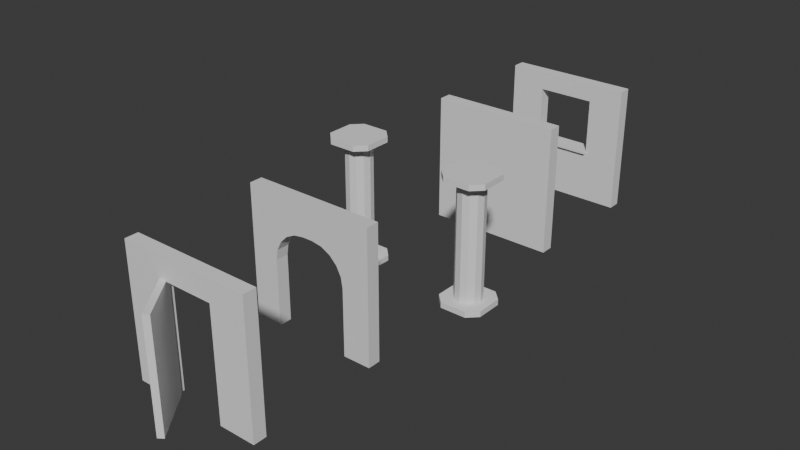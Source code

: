 # Source: walls.blend  (saved by Blender 4.2.66; exported with 4.5.12 LTS)
import bpy
from mathutils import Matrix  # noqa: F401  (used for matrix-valued properties, if any)

bpy.ops.wm.read_factory_settings(use_empty=True)
scene = bpy.context.scene
scene.name = 'Scene'

# ---- collections
col_collection = bpy.data.collections.new('Collection'); scene.collection.children.link(col_collection)

# ---- materials (node trees are filled in below, after node groups)
mat_material = bpy.data.materials.new('Material')
mat_material.alpha_threshold = 0.0
mat_material.roughness = 0.5
mat_material.line_color = (0.0, 0.0, 0.0, 1.0)

# ---- material node trees
mat_material.use_nodes = True; mat_material.node_tree.nodes.clear()
_N = mat_material.node_tree.nodes; _L = mat_material.node_tree.links
n0 = _N.new('ShaderNodeOutputMaterial'); n0.name = 'Material Output'; n0.location = (300, 300)
n1 = _N.new('ShaderNodeBsdfPrincipled'); n1.name = 'Principled BSDF'; n1.location = (10, 300)
n1.inputs[3].default_value = 1.45
_L.new(n1.outputs[0], n0.inputs[0])
n0.is_active_output = True

# ---- world
world_world = bpy.data.worlds.new('World'); scene.world = world_world
world_world.use_nodes = True; world_world.node_tree.nodes.clear()
_N = world_world.node_tree.nodes; _L = world_world.node_tree.links
n0 = _N.new('ShaderNodeOutputWorld'); n0.name = 'World Output'; n0.location = (300, 300)
n1 = _N.new('ShaderNodeBackground'); n1.name = 'Background'; n1.location = (10, 300)
n1.inputs[0].default_value = (0.05088, 0.05088, 0.05088, 1.0)
_L.new(n1.outputs[0], n0.inputs[0])
n0.is_active_output = True
world_world.color = (0.05088, 0.05088, 0.05088)
world_world.sun_shadow_jitter_overblur = 0.0

# ---- meshes
me_cube_001 = bpy.data.meshes.new('Cube.001')
me_cube_001.from_pydata([(-0.2073, -0.3581, 0.0003093), (-0.3581, -0.2073, 0.0003093), (-0.3581, -0.2073, 0.08921), (-0.2073, -0.3581, 0.08921), (-0.3581, 0.2073, 0.0003093), (-0.2073, 0.3581, 0.0003093), (-0.2073, 0.3581, 0.08921), (-0.3581, 0.2073, 0.08921), (0.3581, -0.2073, 0.0003093), (0.2073, -0.3581, 0.0003093), (0.2073, -0.3581, 0.08921), (0.3581, -0.2073, 0.08921), (0.2073, 0.3581, 0.0003093), (0.3581, 0.2073, 0.0003093), (0.3581, 0.2073, 0.08921), (0.2073, 0.3581, 0.08921), (1.192e-07, 0.2099, 0.08979), (1.192e-07, 0.2099, 1.91), (0.105, 0.1818, 0.08979), (0.105, 0.1818, 1.91), (0.1818, 0.105, 0.08979), (0.1818, 0.105, 1.91), (0.2099, -7.457e-10, 0.08979), (0.2099, -7.457e-10, 1.91), (0.1818, -0.105, 0.08979), (0.1818, -0.105, 1.91), (0.105, -0.1818, 0.08979), (0.105, -0.1818, 1.91), (1.192e-07, -0.2099, 0.08979), (1.192e-07, -0.2099, 1.91), (-0.105, -0.1818, 0.08979), (-0.105, -0.1818, 1.91), (-0.1818, -0.105, 0.08979), (-0.1818, -0.105, 1.91), (-0.2099, -7.457e-10, 0.08979), (-0.2099, -7.457e-10, 1.91), (-0.1818, 0.105, 0.08979), (-0.1818, 0.105, 1.91), (-0.105, 0.1818, 0.08979), (-0.105, 0.1818, 1.91), (-0.2073, -0.3581, 1.908), (-0.3581, -0.2073, 1.908), (-0.3581, -0.2073, 1.996), (-0.2073, -0.3581, 1.996), (-0.3581, 0.2073, 1.908), (-0.2073, 0.3581, 1.908), (-0.2073, 0.3581, 1.996), (-0.3581, 0.2073, 1.996), (0.3581, -0.2073, 1.908), (0.2073, -0.3581, 1.908), (0.2073, -0.3581, 1.996), (0.3581, -0.2073, 1.996), (0.2073, 0.3581, 1.908), (0.3581, 0.2073, 1.908), (0.3581, 0.2073, 1.996), (0.2073, 0.3581, 1.996), (1.793, -0.3581, 0.0003093), (1.642, -0.2073, 0.0003093), (1.642, -0.2073, 0.08921), (1.793, -0.3581, 0.08921), (1.642, 0.2073, 0.0003093), (1.793, 0.3581, 0.0003093), (1.793, 0.3581, 0.08921), (1.642, 0.2073, 0.08921), (2.358, -0.2073, 0.0003093), (2.207, -0.3581, 0.0003093), (2.207, -0.3581, 0.08921), (2.358, -0.2073, 0.08921), (2.207, 0.3581, 0.0003093), (2.358, 0.2073, 0.0003093), (2.358, 0.2073, 0.08921), (2.207, 0.3581, 0.08921), (2.0, 0.2099, 0.08979), (2.0, 0.2099, 1.91), (2.105, 0.1818, 0.08979), (2.105, 0.1818, 1.91), (2.182, 0.105, 0.08979), (2.182, 0.105, 1.91), (2.21, -7.457e-10, 0.08979), (2.21, -7.457e-10, 1.91), (2.182, -0.105, 0.08979), (2.182, -0.105, 1.91), (2.105, -0.1818, 0.08979), (2.105, -0.1818, 1.91), (2.0, -0.2099, 0.08979), (2.0, -0.2099, 1.91), (1.895, -0.1818, 0.08979), (1.895, -0.1818, 1.91), (1.818, -0.105, 0.08979), (1.818, -0.105, 1.91), (1.79, -7.457e-10, 0.08979), (1.79, -7.457e-10, 1.91), (1.818, 0.105, 0.08979), (1.818, 0.105, 1.91), (1.895, 0.1818, 0.08979), (1.895, 0.1818, 1.91), (1.793, -0.3581, 1.908), (1.642, -0.2073, 1.908), (1.642, -0.2073, 1.996), (1.793, -0.3581, 1.996), (1.642, 0.2073, 1.908), (1.793, 0.3581, 1.908), (1.793, 0.3581, 1.996), (1.642, 0.2073, 1.996), (2.358, -0.2073, 1.908), (2.207, -0.3581, 1.908), (2.207, -0.3581, 1.996), (2.358, -0.2073, 1.996), (2.207, 0.3581, 1.908), (2.358, 0.2073, 1.908), (2.358, 0.2073, 1.996), (2.207, 0.3581, 1.996)], [], [(9, 10, 3, 0), (13, 14, 11, 8), (14, 15, 6, 7, 2, 3, 10, 11), (1, 2, 7, 4), (5, 6, 15, 12), (0, 3, 2, 1), (6, 5, 4, 7), (14, 13, 12, 15), (10, 9, 8, 11), (4, 5, 12, 13, 8, 9, 0, 1), (16, 17, 19, 18), (18, 19, 21, 20), (20, 21, 23, 22), (22, 23, 25, 24), (24, 25, 27, 26), (26, 27, 29, 28), (28, 29, 31, 30), (30, 31, 33, 32), (32, 33, 35, 34), (34, 35, 37, 36), (19, 17, 39, 37, 35, 33, 31, 29, 27, 25, 23, 21), (36, 37, 39, 38), (38, 39, 17, 16), (49, 50, 43, 40), (53, 54, 51, 48), (54, 55, 46, 47, 42, 43, 50, 51), (41, 42, 47, 44), (45, 46, 55, 52), (40, 43, 42, 41), (46, 45, 44, 47), (54, 53, 52, 55), (50, 49, 48, 51), (44, 45, 52, 53, 48, 49, 40, 41), (65, 66, 59, 56), (69, 70, 67, 64), (70, 71, 62, 63, 58, 59, 66, 67), (57, 58, 63, 60), (61, 62, 71, 68), (56, 59, 58, 57), (62, 61, 60, 63), (70, 69, 68, 71), (66, 65, 64, 67), (60, 61, 68, 69, 64, 65, 56, 57), (72, 73, 75, 74), (74, 75, 77, 76), (76, 77, 79, 78), (78, 79, 81, 80), (80, 81, 83, 82), (82, 83, 85, 84), (84, 85, 87, 86), (86, 87, 89, 88), (88, 89, 91, 90), (90, 91, 93, 92), (75, 73, 95, 93, 91, 89, 87, 85, 83, 81, 79, 77), (92, 93, 95, 94), (94, 95, 73, 72), (105, 106, 99, 96), (109, 110, 107, 104), (110, 111, 102, 103, 98, 99, 106, 107), (97, 98, 103, 100), (101, 102, 111, 108), (96, 99, 98, 97), (102, 101, 100, 103), (110, 109, 108, 111), (106, 105, 104, 107), (100, 101, 108, 109, 104, 105, 96, 97)])
_uv = me_cube_001.uv_layers.new(name='UVMap')
_uv.uv.foreach_set('vector', [0.375, 0.8026, 0.625, 0.8026, 0.625, 0.9474, 0.375, 0.9474, 0.375, 0.5526, 0.625, 0.5526, 0.625, 0.6974, 0.375, 0.6974, 0.625, 0.5526, 0.6776, 0.5, 0.8224, 0.5, 0.875, 0.5526, 0.875, 0.6974, 0.8224, 0.75, 0.6776, 0.75, 0.625, 0.6974, 0.375, 0.05265, 0.625, 0.05265, 0.625, 0.1974, 0.375, 0.1974, 0.375, 0.3026, 0.625, 0.3026, 0.625, 0.4474, 0.375, 0.4474, 0.375, 0.0, 0.625, 0.0, 0.625, 0.05265, 0.375, 0.05265, 0.625, 0.3026, 0.375, 0.3026, 0.375, 0.1974, 0.625, 0.1974, 0.625, 0.5526, 0.375, 0.5526, 0.375, 0.4474, 0.625, 0.4474, 0.625, 0.8026, 0.375, 0.8026, 0.375, 0.6974, 0.625, 0.6974, 0.125, 0.5526, 0.1776, 0.5, 0.3224, 0.5, 0.375, 0.5526, 0.375, 0.6974, 0.3224, 0.75, 0.1776, 0.75, 0.125, 0.6974, 1.0, 0.5, 1.0, 1.0, 0.9167, 1.0, 0.9167, 0.5, 0.9167, 0.5, 0.9167, 1.0, 0.8333, 1.0, 0.8333, 0.5, 0.8333, 0.5, 0.8333, 1.0, 0.75, 1.0, 0.75, 0.5, 0.75, 0.5, 0.75, 1.0, 0.6667, 1.0, 0.6667, 0.5, 0.6667, 0.5, 0.6667, 1.0, 0.5833, 1.0, 0.5833, 0.5, 0.5833, 0.5, 0.5833, 1.0, 0.5, 1.0, 0.5, 0.5, 0.5, 0.5, 0.5, 1.0, 0.4167, 1.0, 0.4167, 0.5, 0.4167, 0.5, 0.4167, 1.0, 0.3333, 1.0, 0.3333, 0.5, 0.3333, 0.5, 0.3333, 1.0, 0.25, 1.0, 0.25, 0.5, 0.25, 0.5, 0.25, 1.0, 0.1667, 1.0, 0.1667, 0.5, 0.37, 0.4578, 0.25, 0.49, 0.13, 0.4578, 0.04215, 0.37, 0.01, 0.25, 0.04215, 0.13, 0.13, 0.04215, 0.25, 0.01, 0.37, 0.04215, 0.4578, 0.13, 0.49, 0.25, 0.4578, 0.37, 0.1667, 0.5, 0.1667, 1.0, 0.08333, 1.0, 0.08333, 0.5, 0.08333, 0.5, 0.08333, 1.0, 7.451e-08, 1.0, 7.451e-08, 0.5, 0.375, 0.8026, 0.625, 0.8026, 0.625, 0.9474, 0.375, 0.9474, 0.375, 0.5526, 0.625, 0.5526, 0.625, 0.6974, 0.375, 0.6974, 0.625, 0.5526, 0.6776, 0.5, 0.8224, 0.5, 0.875, 0.5526, 0.875, 0.6974, 0.8224, 0.75, 0.6776, 0.75, 0.625, 0.6974, 0.375, 0.05265, 0.625, 0.05265, 0.625, 0.1974, 0.375, 0.1974, 0.375, 0.3026, 0.625, 0.3026, 0.625, 0.4474, 0.375, 0.4474, 0.375, 0.0, 0.625, 0.0, 0.625, 0.05265, 0.375, 0.05265, 0.625, 0.3026, 0.375, 0.3026, 0.375, 0.1974, 0.625, 0.1974, 0.625, 0.5526, 0.375, 0.5526, 0.375, 0.4474, 0.625, 0.4474, 0.625, 0.8026, 0.375, 0.8026, 0.375, 0.6974, 0.625, 0.6974, 0.125, 0.5526, 0.1776, 0.5, 0.3224, 0.5, 0.375, 0.5526, 0.375, 0.6974, 0.3224, 0.75, 0.1776, 0.75, 0.125, 0.6974, 0.375, 0.8026, 0.625, 0.8026, 0.625, 0.9474, 0.375, 0.9474, 0.375, 0.5526, 0.625, 0.5526, 0.625, 0.6974, 0.375, 0.6974, 0.625, 0.5526, 0.6776, 0.5, 0.8224, 0.5, 0.875, 0.5526, 0.875, 0.6974, 0.8224, 0.75, 0.6776, 0.75, 0.625, 0.6974, 0.375, 0.05265, 0.625, 0.05265, 0.625, 0.1974, 0.375, 0.1974, 0.375, 0.3026, 0.625, 0.3026, 0.625, 0.4474, 0.375, 0.4474, 0.375, 0.0, 0.625, 0.0, 0.625, 0.05265, 0.375, 0.05265, 0.625, 0.3026, 0.375, 0.3026, 0.375, 0.1974, 0.625, 0.1974, 0.625, 0.5526, 0.375, 0.5526, 0.375, 0.4474, 0.625, 0.4474, 0.625, 0.8026, 0.375, 0.8026, 0.375, 0.6974, 0.625, 0.6974, 0.125, 0.5526, 0.1776, 0.5, 0.3224, 0.5, 0.375, 0.5526, 0.375, 0.6974, 0.3224, 0.75, 0.1776, 0.75, 0.125, 0.6974, 1.0, 0.5, 1.0, 1.0, 0.9167, 1.0, 0.9167, 0.5, 0.9167, 0.5, 0.9167, 1.0, 0.8333, 1.0, 0.8333, 0.5, 0.8333, 0.5, 0.8333, 1.0, 0.75, 1.0, 0.75, 0.5, 0.75, 0.5, 0.75, 1.0, 0.6667, 1.0, 0.6667, 0.5, 0.6667, 0.5, 0.6667, 1.0, 0.5833, 1.0, 0.5833, 0.5, 0.5833, 0.5, 0.5833, 1.0, 0.5, 1.0, 0.5, 0.5, 0.5, 0.5, 0.5, 1.0, 0.4167, 1.0, 0.4167, 0.5, 0.4167, 0.5, 0.4167, 1.0, 0.3333, 1.0, 0.3333, 0.5, 0.3333, 0.5, 0.3333, 1.0, 0.25, 1.0, 0.25, 0.5, 0.25, 0.5, 0.25, 1.0, 0.1667, 1.0, 0.1667, 0.5, 0.37, 0.4578, 0.25, 0.49, 0.13, 0.4578, 0.04215, 0.37, 0.01, 0.25, 0.04215, 0.13, 0.13, 0.04215, 0.25, 0.01, 0.37, 0.04215, 0.4578, 0.13, 0.49, 0.25, 0.4578, 0.37, 0.1667, 0.5, 0.1667, 1.0, 0.08333, 1.0, 0.08333, 0.5, 0.08333, 0.5, 0.08333, 1.0, 7.451e-08, 1.0, 7.451e-08, 0.5, 0.375, 0.8026, 0.625, 0.8026, 0.625, 0.9474, 0.375, 0.9474, 0.375, 0.5526, 0.625, 0.5526, 0.625, 0.6974, 0.375, 0.6974, 0.625, 0.5526, 0.6776, 0.5, 0.8224, 0.5, 0.875, 0.5526, 0.875, 0.6974, 0.8224, 0.75, 0.6776, 0.75, 0.625, 0.6974, 0.375, 0.05265, 0.625, 0.05265, 0.625, 0.1974, 0.375, 0.1974, 0.375, 0.3026, 0.625, 0.3026, 0.625, 0.4474, 0.375, 0.4474, 0.375, 0.0, 0.625, 0.0, 0.625, 0.05265, 0.375, 0.05265, 0.625, 0.3026, 0.375, 0.3026, 0.375, 0.1974, 0.625, 0.1974, 0.625, 0.5526, 0.375, 0.5526, 0.375, 0.4474, 0.625, 0.4474, 0.625, 0.8026, 0.375, 0.8026, 0.375, 0.6974, 0.625, 0.6974, 0.125, 0.5526, 0.1776, 0.5, 0.3224, 0.5, 0.375, 0.5526, 0.375, 0.6974, 0.3224, 0.75, 0.1776, 0.75, 0.125, 0.6974])
me_cube_001.update()
me_cube_002 = bpy.data.meshes.new('Cube.002')
me_cube_002.from_pydata([(0.0, -0.1, -0.004376), (0.0, -0.1, 1.996), (0.0, 0.1, -0.004376), (0.0, 0.1, 1.996), (2.0, -0.1, -0.004376), (2.0, -0.1, 1.996), (2.0, 0.1, -0.004376), (2.0, 0.1, 1.996)], [], [(0, 1, 3, 2), (2, 3, 7, 6), (6, 7, 5, 4), (4, 5, 1, 0), (2, 6, 4, 0), (7, 3, 1, 5)])
_uv = me_cube_002.uv_layers.new(name='UVMap')
_uv.uv.foreach_set('vector', [0.375, 0.0, 0.625, 0.0, 0.625, 0.25, 0.375, 0.25, 0.375, 0.25, 0.625, 0.25, 0.625, 0.5, 0.375, 0.5, 0.375, 0.5, 0.625, 0.5, 0.625, 0.75, 0.375, 0.75, 0.375, 0.75, 0.625, 0.75, 0.625, 1.0, 0.375, 1.0, 0.125, 0.5, 0.375, 0.5, 0.375, 0.75, 0.125, 0.75, 0.625, 0.5, 0.875, 0.5, 0.875, 0.75, 0.625, 0.75])
me_cube_002.update()
me_cube = bpy.data.meshes.new('Cube')
me_cube.from_pydata([(2.0, 0.1, 2.0), (2.0, 0.1, 0.0), (2.0, -0.1, 2.0), (2.0, -0.1, 0.0), (0.0, 0.1, 2.0), (0.0, 0.1, 0.0), (0.0, -0.1, 2.0), (0.0, -0.1, 0.0), (1.579, 0.1, 0.0), (0.4116, 0.1, 0.0), (1.579, -0.1, 2.0), (0.4116, -0.1, 2.0), (0.4116, -0.1, 0.0), (1.579, -0.1, 0.0), (0.4116, 0.1, 2.0), (1.579, 0.1, 2.0), (2.0, 0.1, 1.51), (0.0, -0.1, 1.51), (2.0, -0.1, 1.51), (0.0, 0.1, 1.51), (0.9176, 0.1, 1.51), (0.4116, 0.1, 1.004), (5.007e-05, 0.1, 1.51), (0.4116, 0.1, 2.0), (0.7612, 0.1, 1.485), (0.6201, 0.1, 1.413), (0.5082, 0.1, 1.301), (0.4363, 0.1, 1.16), (1.579, 0.1, 1.004), (1.073, 0.1, 1.51), (1.579, 0.1, 2.0), (2.0, 0.1, 1.51), (1.555, 0.1, 1.16), (1.483, 0.1, 1.301), (1.371, 0.1, 1.413), (1.23, 0.1, 1.485), (1.073, -0.1, 1.51), (1.579, -0.1, 1.004), (2.0, -0.1, 1.51), (1.579, -0.1, 2.0), (1.23, -0.1, 1.485), (1.371, -0.1, 1.413), (1.483, -0.1, 1.301), (1.555, -0.1, 1.16), (0.4116, -0.1, 1.004), (0.9176, -0.1, 1.51), (0.4116, -0.1, 2.0), (5.007e-05, -0.1, 1.51), (0.4363, -0.1, 1.16), (0.5082, -0.1, 1.301), (0.6201, -0.1, 1.413), (0.7612, -0.1, 1.485)], [], [(14, 4, 6, 11), (17, 6, 4, 19), (8, 1, 3, 13), (16, 0, 2, 18), (8, 28, 31, 16, 1), (44, 12, 9, 21), (37, 28, 8, 13), (5, 9, 12, 7), (5, 19, 22, 21, 9), (12, 44, 47, 17, 7), (18, 2, 10, 39, 38), (0, 15, 10, 2), (15, 14, 11, 10), (19, 4, 14, 23, 22), (36, 39, 10, 11, 46, 45), (31, 30, 15, 0, 16), (20, 23, 14, 15, 30, 29), (3, 18, 38, 37, 13), (1, 16, 18, 3), (7, 17, 19, 5), (47, 46, 11, 6, 17), (20, 24, 25, 26, 27, 21, 22, 23), (28, 32, 33, 34, 35, 29, 30, 31), (36, 40, 41, 42, 43, 37, 38, 39), (44, 48, 49, 50, 51, 45, 46, 47), (28, 37, 43, 32), (32, 43, 42, 33), (33, 42, 41, 34), (34, 41, 40, 35), (35, 40, 36, 29), (20, 45, 51, 24), (24, 51, 50, 25), (25, 50, 49, 26), (26, 49, 48, 27), (27, 48, 44, 21), (36, 45, 20, 29)])
_uv = me_cube.uv_layers.new(name='UVMap')
_uv.uv.foreach_set('vector', [0.7922, 0.5, 0.875, 0.5, 0.875, 0.75, 0.7922, 0.75, 0.5638, 0.0, 0.625, 0.0, 0.625, 0.25, 0.5638, 0.25, 0.2911, 0.5, 0.375, 0.5, 0.375, 0.75, 0.2911, 0.75, 0.5638, 0.5, 0.625, 0.5, 0.625, 0.75, 0.5638, 0.75, 0.375, 0.4161, 0.5005, 0.4161, 0.5638, 0.5, 0.5638, 0.5, 0.375, 0.5, 0.5005, 0.9172, 0.375, 0.9172, 0.2078, 0.5, 0.4445, 0.3888, 0.5005, 0.8339, 0.4724, 0.4442, 0.2911, 0.5, 0.375, 0.8339, 0.125, 0.5, 0.2078, 0.5, 0.2078, 0.75, 0.125, 0.75, 0.375, 0.25, 0.5638, 0.25, 0.5638, 0.25, 0.5005, 0.3328, 0.375, 0.3328, 0.375, 0.9172, 0.5005, 0.9172, 0.5638, 1.0, 0.5638, 1.0, 0.375, 1.0, 0.5638, 0.75, 0.625, 0.75, 0.625, 0.8339, 0.625, 0.8339, 0.5638, 0.75, 0.625, 0.5, 0.7089, 0.5, 0.7089, 0.75, 0.625, 0.75, 0.7089, 0.5, 0.7922, 0.5, 0.7922, 0.75, 0.7089, 0.75, 0.5638, 0.25, 0.625, 0.25, 0.625, 0.3328, 0.625, 0.3328, 0.5638, 0.25, 0.5638, 0.87, 0.625, 0.8339, 0.625, 0.8339, 0.625, 0.9172, 0.625, 0.9172, 0.5638, 0.8811, 0.5638, 0.5, 0.625, 0.4161, 0.625, 0.4161, 0.625, 0.5, 0.5638, 0.5, 0.5638, 0.3689, 0.625, 0.3328, 0.625, 0.3328, 0.625, 0.4161, 0.625, 0.4161, 0.5638, 0.38, 0.375, 0.75, 0.5638, 0.75, 0.5638, 0.75, 0.5005, 0.8339, 0.375, 0.8339, 0.375, 0.5, 0.5638, 0.5, 0.5638, 0.75, 0.375, 0.75, 0.375, 0.0, 0.5638, 0.0, 0.5638, 0.25, 0.375, 0.25, 0.5638, 1.0, 0.625, 0.9172, 0.625, 0.9172, 0.625, 1.0, 0.5638, 1.0, 0.5638, 0.3328, 0.5607, 0.4031, 0.5517, 0.3328, 0.5377, 0.3328, 0.5201, 0.3328, 0.5005, 0.3328, 0.5638, 0.25, 0.5638, 0.3328, 0.5005, 0.4161, 0.5201, 0.4112, 0.5377, 0.4161, 0.5517, 0.4161, 0.5607, 0.4161, 0.5638, 0.4161, 0.5638, 0.4161, 0.5638, 0.5, 0.5638, 0.87, 0.5638, 0.8588, 0.5638, 0.8488, 0.5638, 0.8408, 0.5638, 0.8357, 0.5638, 0.8339, 0.5638, 0.75, 0.625, 0.8339, 0.5005, 0.9172, 0.5201, 0.9172, 0.5377, 0.9172, 0.5517, 0.9172, 0.5607, 0.9172, 0.5638, 0.9172, 0.625, 0.9172, 0.5638, 1.0, 0.4724, 0.4442, 0.5005, 0.8339, 0.5201, 0.8339, 0.5006, 0.4355, 0.5006, 0.4355, 0.5201, 0.8339, 0.5377, 0.8339, 0.5261, 0.4277, 0.5261, 0.4277, 0.5377, 0.8339, 0.5638, 0.8488, 0.5638, 0.4012, 0.5638, 0.4012, 0.5638, 0.8488, 0.5638, 0.8588, 0.5638, 0.3912, 0.5638, 0.3912, 0.5638, 0.8588, 0.5638, 0.87, 0.5638, 0.38, 0.5638, 0.3689, 0.5638, 0.8811, 0.5638, 0.8923, 0.5638, 0.3577, 0.5638, 0.3577, 0.5638, 0.8923, 0.5638, 0.9023, 0.5638, 0.3477, 0.5638, 0.3477, 0.5638, 0.9023, 0.5377, 0.9172, 0.5146, 0.3559, 0.5146, 0.3559, 0.5377, 0.9172, 0.5201, 0.9172, 0.4813, 0.3715, 0.4813, 0.3715, 0.5201, 0.9172, 0.5005, 0.9172, 0.4445, 0.3888, 0.5638, 0.87, 0.5638, 0.8811, 0.5638, 0.3689, 0.5638, 0.38])
me_cube.materials.append(mat_material)
me_cube.use_mirror_vertex_groups = False
me_cube.update()
me_cube_003 = bpy.data.meshes.new('Cube.003')
me_cube_003.from_pydata([(0.0, -0.1, -0.004376), (0.0, -0.1, 1.996), (0.0, 0.1, -0.004376), (0.0, 0.1, 1.996), (2.0, -0.1, -0.004376), (2.0, -0.1, 1.996), (2.0, 0.1, -0.004376), (2.0, 0.1, 1.996), (1.45, 0.1, 0.8103), (1.45, -0.1, 0.8103), (1.45, 0.1, 1.711), (1.45, -0.1, 1.711), (1.45, -0.1, 1.446), (0.5499, 0.1, 1.711), (0.5499, -0.1, 1.711), (0.5499, 0.1, 0.8103), (0.5499, -0.1, 0.8103), (1.45, 0.1, 0.8488), (0.5499, 0.1, 0.8488), (0.5499, -0.1, 0.8488), (1.45, -0.1, 0.8488), (1.45, 0.1553, 0.8103), (0.5499, 0.1553, 0.8103), (0.5499, -0.1553, 0.8103), (1.45, -0.1553, 0.8103), (1.45, 0.1553, 0.8488), (0.5499, 0.1553, 0.8488), (0.5499, -0.1553, 0.8488), (1.45, -0.1553, 0.8488)], [], [(0, 1, 3, 2), (2, 3, 13, 15, 8, 6), (6, 7, 5, 4), (4, 5, 12, 9, 16, 0), (2, 6, 4, 0), (7, 3, 1, 5), (8, 9, 12, 11, 10), (16, 15, 13, 14), (6, 8, 10, 13, 3, 7), (0, 16, 14, 11, 12, 5, 1), (9, 8, 17, 20), (10, 11, 14, 13), (18, 19, 20, 17), (9, 20, 28, 24), (15, 16, 19, 18), (19, 16, 23, 27), (21, 22, 26, 25), (23, 24, 28, 27), (8, 15, 22, 21), (20, 19, 27, 28), (15, 18, 26, 22), (17, 8, 21, 25), (16, 9, 24, 23), (18, 17, 25, 26)])
_uv = me_cube_003.uv_layers.new(name='UVMap')
_uv.uv.foreach_set('vector', [0.375, 0.0, 0.625, 0.0, 0.625, 0.25, 0.375, 0.25, 0.375, 0.25, 0.625, 0.25, 0.5894, 0.3187, 0.4768, 0.3187, 0.4768, 0.4313, 0.375, 0.5, 0.375, 0.5, 0.625, 0.5, 0.625, 0.75, 0.375, 0.75, 0.375, 0.75, 0.625, 0.75, 0.5563, 0.8187, 0.4768, 0.8187, 0.4768, 0.9313, 0.375, 1.0, 0.125, 0.5, 0.375, 0.5, 0.375, 0.75, 0.125, 0.75, 0.625, 0.5, 0.875, 0.5, 0.875, 0.75, 0.625, 0.75, 0.375, 0.5972, 0.375, 0.6528, 0.5515, 0.6528, 0.625, 0.6528, 0.625, 0.5972, 0.375, 0.09723, 0.375, 0.1528, 0.625, 0.1528, 0.625, 0.09723, 0.375, 0.5, 0.4768, 0.4313, 0.5894, 0.4313, 0.5894, 0.3187, 0.625, 0.25, 0.625, 0.5, 0.375, 1.0, 0.4768, 0.9313, 0.5894, 0.9313, 0.5894, 0.8187, 0.5563, 0.8187, 0.625, 0.75, 0.625, 1.0, 0.375, 0.6528, 0.375, 0.5972, 0.375, 0.5972, 0.375, 0.6528, 0.625, 0.5972, 0.625, 0.6528, 0.875, 0.6528, 0.875, 0.5972, 0.125, 0.5972, 0.125, 0.6528, 0.375, 0.6528, 0.375, 0.5972, 0.375, 0.6528, 0.375, 0.6528, 0.375, 0.6528, 0.375, 0.6528, 0.375, 0.1528, 0.375, 0.09723, 0.375, 0.09723, 0.375, 0.1528, 0.375, 0.09723, 0.375, 0.09723, 0.375, 0.09723, 0.375, 0.09723, 0.4768, 0.4313, 0.4768, 0.3187, 0.4768, 0.3187, 0.4768, 0.4313, 0.4768, 0.9313, 0.4768, 0.8187, 0.4768, 0.8187, 0.4768, 0.9313, 0.4768, 0.4313, 0.4768, 0.3187, 0.4768, 0.3187, 0.4768, 0.4313, 0.375, 0.6528, 0.125, 0.6528, 0.125, 0.6528, 0.375, 0.6528, 0.375, 0.1528, 0.375, 0.1528, 0.375, 0.1528, 0.375, 0.1528, 0.375, 0.5972, 0.375, 0.5972, 0.375, 0.5972, 0.375, 0.5972, 0.4768, 0.9313, 0.4768, 0.8187, 0.4768, 0.8187, 0.4768, 0.9313, 0.125, 0.5972, 0.375, 0.5972, 0.375, 0.5972, 0.125, 0.5972])
me_cube_003.update()
me_plain_001_slice = bpy.data.meshes.new('Plain.001_slice')
me_plain_001_slice.from_pydata([(1.125, -0.6743, -0.004376), (1.05, -0.7301, -0.004376), (1.125, -0.6743, 1.672), (1.05, -0.7301, 1.672), (0.5985, 0.02791, 1.672), (0.524, -0.02791, 1.672), (0.5985, 0.02791, -0.004376), (0.524, -0.02791, -0.004376), (0.0, -0.1, -0.004376), (0.0, -0.1, 1.996), (0.0, 0.1, -0.004376), (0.0, 0.1, 1.996), (2.0, -0.1, -0.004376), (2.0, -0.1, 1.996), (2.0, 0.1, -0.004376), (2.0, 0.1, 1.996), (1.439, 0.1, -0.004376), (1.439, -0.1, -0.004376), (1.439, 0.1, 1.672), (1.439, -0.1, 1.672), (0.5612, 0.1, 1.672), (0.5612, -0.1, 1.672), (0.5612, 0.1, -0.004376), (0.5612, -0.1, -0.004376)], [], [(3, 1, 0, 2), (4, 6, 7, 5), (6, 4, 2, 0), (1, 3, 5, 7), (2, 4, 5, 3), (7, 6, 0, 1), (8, 9, 11, 10), (10, 11, 15, 14, 16, 18, 20, 22), (14, 15, 13, 12), (12, 13, 9, 8, 23, 21, 19, 17), (10, 22, 23, 8), (15, 11, 9, 13), (19, 18, 16, 17), (20, 21, 23, 22), (18, 19, 21, 20), (17, 16, 14, 12)])
_uv = me_plain_001_slice.uv_layers.new(name='UVMap')
_uv.uv.foreach_set('vector', [0.625, 0.6535, 0.4177, 0.6535, 0.4177, 0.5965, 0.625, 0.5965, 0.625, 0.1535, 0.4177, 0.1535, 0.4177, 0.09651, 0.625, 0.09651, 0.375, 0.3202, 0.5846, 0.3202, 0.5846, 0.4298, 0.375, 0.4298, 0.375, 0.8202, 0.5846, 0.8202, 0.5846, 0.9298, 0.375, 0.9298, 0.625, 0.5965, 0.875, 0.5965, 0.875, 0.6535, 0.625, 0.6535, 0.1952, 0.75, 0.1952, 0.5, 0.3048, 0.5, 0.3048, 0.75, 0.375, 0.0, 0.625, 0.0, 0.625, 0.25, 0.375, 0.25, 0.375, 0.25, 0.625, 0.25, 0.625, 0.5, 0.375, 0.5, 0.375, 0.4298, 0.5846, 0.4298, 0.5846, 0.3202, 0.375, 0.3202, 0.375, 0.5, 0.625, 0.5, 0.625, 0.75, 0.375, 0.75, 0.375, 0.75, 0.625, 0.75, 0.625, 1.0, 0.375, 1.0, 0.375, 0.9298, 0.5846, 0.9298, 0.5846, 0.8202, 0.375, 0.8202, 0.125, 0.5, 0.1952, 0.5, 0.1952, 0.75, 0.125, 0.75, 0.625, 0.5, 0.875, 0.5, 0.875, 0.75, 0.625, 0.75, 0.625, 0.6535, 0.625, 0.5965, 0.4177, 0.5965, 0.4177, 0.6535, 0.625, 0.1535, 0.625, 0.09651, 0.4177, 0.09651, 0.4177, 0.1535, 0.625, 0.5965, 0.625, 0.6535, 0.875, 0.6535, 0.875, 0.5965, 0.3048, 0.75, 0.3048, 0.5, 0.375, 0.5, 0.375, 0.75])
me_plain_001_slice.update()

# ---- objects
ob_column = bpy.data.objects.new('Column', me_cube_001)
ob_plain = bpy.data.objects.new('Plain', me_cube_002)
ob_arch = bpy.data.objects.new('Arch', me_cube)
ob_window1 = bpy.data.objects.new('Window1', me_cube_003)
ob_door = bpy.data.objects.new('Door', me_plain_001_slice)

# ---- transforms, parenting, visibility, modifiers, constraints
ob_column.location = (0.0, 4.0, 0.0)
ob_plain.location = (0.0, 6.0, 0.0)
ob_arch.location = (0.0, 2.0, 0.0)
ob_arch.lock_rotations_4d = False
ob_arch.empty_display_type = 'ARROWS'
ob_arch.lineart.crease_threshold = 0.0
ob_window1.location = (0.0, 8.0, 0.0)
ob_door.location = (0.0, 0.0, 0.0)

# ---- collection membership
col_collection.objects.link(ob_column)
col_collection.objects.link(ob_plain)
col_collection.objects.link(ob_arch)
col_collection.objects.link(ob_window1)
col_collection.objects.link(ob_door)

# ---- scene / render settings (as saved in the file)
scene.frame_start = 1; scene.frame_end = 250; scene.frame_set(1)
scene.render.engine = 'BLENDER_EEVEE_NEXT'
bpy.context.view_layer.update()

# ---- added for rendering (the .blend has no active camera and no usable light): camera, sun
cam_auto = bpy.data.cameras.new('AutoCamera')
cam_auto.lens = 50.0
cam_auto.sensor_width = 36.0
cam_auto.clip_end = 1000.0
ob_auto_camera = bpy.data.objects.new('AutoCamera', cam_auto)
scene.collection.objects.link(ob_auto_camera)
ob_auto_camera.location = (9.79426, -6.84052, 8.03322)
ob_auto_camera.rotation_euler = (1.09748, -7.21219e-08, 0.694738)
scene.camera = ob_auto_camera
light_auto_sun = bpy.data.lights.new('AutoSun', 'SUN')
light_auto_sun.energy = 3.0
light_auto_sun.angle = 0.0523599
ob_auto_sun = bpy.data.objects.new('AutoSun', light_auto_sun)
scene.collection.objects.link(ob_auto_sun)
ob_auto_sun.rotation_euler = (0.872665, 0.174533, 0.523599)
bpy.context.view_layer.update()
